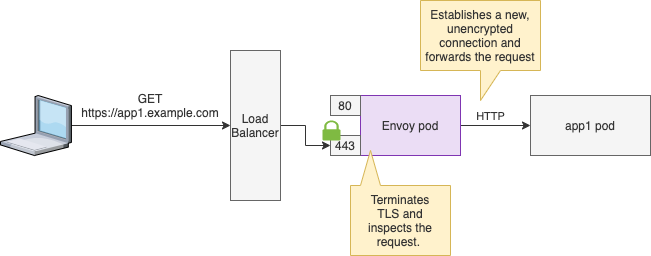

The diagram above was exported from draw.io. Its source (the exported page's mxGraphModel, read from the mxfile embedded in the PNG):
<mxGraphModel dx="1708" dy="617" grid="1" gridSize="10" guides="1" tooltips="1" connect="1" arrows="1" fold="1" page="1" pageScale="1" pageWidth="850" pageHeight="1100" background="#ffffff" math="0" shadow="0">
  <root>
    <mxCell id="0" />
    <mxCell id="1" parent="0" />
    <mxCell id="15" style="edgeStyle=orthogonalEdgeStyle;rounded=0;orthogonalLoop=1;jettySize=auto;html=1;exitX=1;exitY=0.5;exitDx=0;exitDy=0;entryX=0;entryY=0.5;entryDx=0;entryDy=0;strokeColor=#333333;" parent="1" source="2" target="17" edge="1">
      <mxGeometry relative="1" as="geometry" />
    </mxCell>
    <mxCell id="2" value="Load Balancer" style="rounded=0;whiteSpace=wrap;html=1;align=center;fillColor=#f5f5f5;strokeColor=#666666;fontColor=#333333;" parent="1" vertex="1">
      <mxGeometry x="220" y="210" width="50" height="150" as="geometry" />
    </mxCell>
    <mxCell id="11" value="" style="edgeStyle=orthogonalEdgeStyle;rounded=0;orthogonalLoop=1;jettySize=auto;html=1;entryX=0;entryY=0.5;entryDx=0;entryDy=0;strokeColor=#333333;" parent="1" source="3" target="2" edge="1">
      <mxGeometry relative="1" as="geometry">
        <mxPoint x="135.5" y="390" as="targetPoint" />
      </mxGeometry>
    </mxCell>
    <mxCell id="3" value="" style="verticalLabelPosition=bottom;aspect=fixed;html=1;verticalAlign=top;strokeColor=none;align=center;outlineConnect=0;shape=mxgraph.citrix.laptop_1;" parent="1" vertex="1">
      <mxGeometry x="-10" y="255" width="70.91" height="60" as="geometry" />
    </mxCell>
    <mxCell id="14" style="edgeStyle=orthogonalEdgeStyle;rounded=0;orthogonalLoop=1;jettySize=auto;html=1;exitX=1;exitY=0.5;exitDx=0;exitDy=0;strokeColor=#333333;" parent="1" source="5" target="13" edge="1">
      <mxGeometry relative="1" as="geometry" />
    </mxCell>
    <mxCell id="20" value="HTTP" style="edgeLabel;html=1;align=center;verticalAlign=middle;resizable=0;points=[];labelBackgroundColor=none;fontColor=#333333;" vertex="1" connectable="0" parent="14">
      <mxGeometry x="-0.181" y="-1" relative="1" as="geometry">
        <mxPoint y="-11" as="offset" />
      </mxGeometry>
    </mxCell>
    <mxCell id="5" value="Envoy pod" style="rounded=0;whiteSpace=wrap;html=1;align=center;fillColor=#EBDDF5;strokeColor=#7F35B2;fontColor=#333333;" parent="1" vertex="1">
      <mxGeometry x="350" y="255" width="100" height="60" as="geometry" />
    </mxCell>
    <mxCell id="12" value="&lt;font color=&quot;#333333&quot;&gt;GET https://app1.example.com&lt;/font&gt;" style="text;html=1;strokeColor=none;fillColor=none;align=center;verticalAlign=middle;whiteSpace=wrap;rounded=0;" parent="1" vertex="1">
      <mxGeometry x="70" y="255" width="140" height="20" as="geometry" />
    </mxCell>
    <mxCell id="13" value="app1 pod" style="rounded=0;whiteSpace=wrap;html=1;align=center;fillColor=#f5f5f5;strokeColor=#666666;fontColor=#333333;" parent="1" vertex="1">
      <mxGeometry x="520" y="255" width="120" height="60" as="geometry" />
    </mxCell>
    <mxCell id="16" value="80" style="rounded=0;whiteSpace=wrap;html=1;align=center;fillColor=#f5f5f5;strokeColor=#666666;fontColor=#333333;" parent="1" vertex="1">
      <mxGeometry x="320" y="255" width="30" height="20" as="geometry" />
    </mxCell>
    <mxCell id="17" value="443" style="rounded=0;whiteSpace=wrap;html=1;align=center;fillColor=#f5f5f5;strokeColor=#666666;fontColor=#333333;" parent="1" vertex="1">
      <mxGeometry x="320" y="295" width="30" height="20" as="geometry" />
    </mxCell>
    <mxCell id="18" value="&lt;font color=&quot;#333333&quot;&gt;&lt;br&gt;&lt;/font&gt;" style="shape=callout;whiteSpace=wrap;html=1;perimeter=calloutPerimeter;fillColor=#fff2cc;strokeColor=#d6b656;align=center;position2=0.8;size=35;position=0.7;base=20;rotation=-180;" parent="1" vertex="1">
      <mxGeometry x="340" y="310" width="100" height="105" as="geometry" />
    </mxCell>
    <mxCell id="19" value="" style="pointerEvents=1;shadow=0;dashed=0;html=1;strokeColor=none;labelPosition=center;verticalLabelPosition=bottom;verticalAlign=top;outlineConnect=0;align=center;shape=mxgraph.office.security.lock_protected;fillColor=#7FBA42;" vertex="1" parent="1">
      <mxGeometry x="312" y="280" width="18" height="20" as="geometry" />
    </mxCell>
    <mxCell id="21" value="Terminates TLS and inspects the request.&amp;nbsp;" style="text;html=1;strokeColor=none;fillColor=none;align=center;verticalAlign=middle;whiteSpace=wrap;rounded=0;labelBackgroundColor=none;fontColor=#333333;" vertex="1" parent="1">
      <mxGeometry x="350" y="350" width="80" height="60" as="geometry" />
    </mxCell>
    <mxCell id="22" value="&lt;font color=&quot;#333333&quot;&gt;Establishes a new, unencrypted connection and forwards the request&lt;/font&gt;" style="shape=callout;whiteSpace=wrap;html=1;perimeter=calloutPerimeter;labelBackgroundColor=none;fillColor=#fff2cc;strokeColor=#d6b656;" vertex="1" parent="1">
      <mxGeometry x="410" y="160" width="120" height="100" as="geometry" />
    </mxCell>
  </root>
</mxGraphModel>